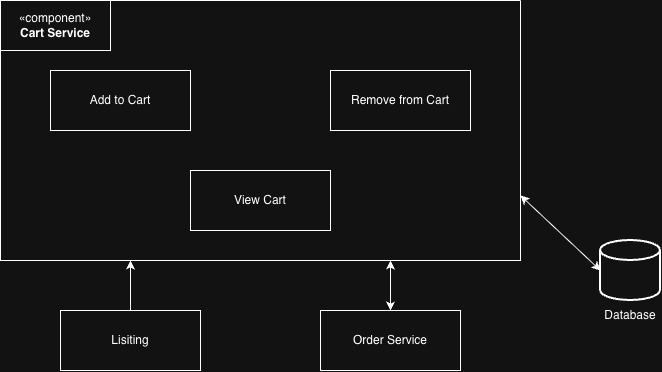

The diagram above was exported from draw.io. Its source (the exported page's mxGraphModel, read from the mxfile embedded in the PNG):
<mxGraphModel dx="1204" dy="818" grid="1" gridSize="10" guides="1" tooltips="1" connect="1" arrows="1" fold="1" page="1" pageScale="1" pageWidth="850" pageHeight="1100" math="0" shadow="0">
  <root>
    <mxCell id="0" />
    <mxCell id="1" parent="0" />
    <mxCell id="dRWDCMg-3twuUMSooOu2-8" parent="1" style="swimlane;startSize=0;" value="" vertex="1">
      <mxGeometry height="260" width="520" x="60" y="130" as="geometry">
        <mxRectangle height="40" width="50" x="60" y="170" as="alternateBounds" />
      </mxGeometry>
    </mxCell>
    <mxCell id="dRWDCMg-3twuUMSooOu2-9" parent="dRWDCMg-3twuUMSooOu2-8" style="html=1;dropTarget=0;whiteSpace=wrap;" value="Add to Cart" vertex="1">
      <mxGeometry height="60" width="140" x="50" y="70" as="geometry" />
    </mxCell>
    <mxCell id="dRWDCMg-3twuUMSooOu2-16" parent="dRWDCMg-3twuUMSooOu2-8" style="html=1;dropTarget=0;whiteSpace=wrap;" value="Remove from Cart" vertex="1">
      <mxGeometry height="60" width="140" x="330" y="70" as="geometry" />
    </mxCell>
    <mxCell id="dRWDCMg-3twuUMSooOu2-18" parent="dRWDCMg-3twuUMSooOu2-8" style="html=1;dropTarget=0;whiteSpace=wrap;" value="View Cart" vertex="1">
      <mxGeometry height="60" width="140" x="190" y="170" as="geometry" />
    </mxCell>
    <mxCell id="dRWDCMg-3twuUMSooOu2-25" parent="dRWDCMg-3twuUMSooOu2-8" style="html=1;whiteSpace=wrap;" value="«component»&lt;br&gt;&lt;b&gt;Cart Service&lt;/b&gt;" vertex="1">
      <mxGeometry height="50" width="110" as="geometry" />
    </mxCell>
    <mxCell id="dRWDCMg-3twuUMSooOu2-11" parent="1" style="strokeWidth=2;html=1;shape=mxgraph.flowchart.database;whiteSpace=wrap;" value="" vertex="1">
      <mxGeometry height="60" width="60" x="660" y="370" as="geometry" />
    </mxCell>
    <mxCell id="dRWDCMg-3twuUMSooOu2-12" parent="1" style="text;html=1;whiteSpace=wrap;strokeColor=none;fillColor=none;align=center;verticalAlign=middle;rounded=0;" value="Database" vertex="1">
      <mxGeometry height="30" width="60" x="660" y="430" as="geometry" />
    </mxCell>
    <mxCell id="dRWDCMg-3twuUMSooOu2-15" parent="1" style="ellipse;whiteSpace=wrap;html=1;align=center;aspect=fixed;fillColor=none;strokeColor=none;resizable=0;perimeter=centerPerimeter;rotatable=0;allowArrows=0;points=[];outlineConnect=1;" value="" vertex="1">
      <mxGeometry height="10" width="10" x="475" y="290" as="geometry" />
    </mxCell>
    <mxCell id="3CZk_QSd0Hm59yrknwHM-9" parent="1" style="html=1;dropTarget=0;whiteSpace=wrap;" value="Lisiting" vertex="1">
      <mxGeometry height="60" width="140" x="120" y="440" as="geometry" />
    </mxCell>
    <mxCell id="dRWDCMg-3twuUMSooOu2-20" parent="1" style="html=1;dropTarget=0;whiteSpace=wrap;" value="Order Service" vertex="1">
      <mxGeometry height="60" width="140" x="380" y="440" as="geometry" />
    </mxCell>
    <mxCell id="dRWDCMg-3twuUMSooOu2-21" edge="1" parent="1" source="3CZk_QSd0Hm59yrknwHM-9" style="endArrow=classic;html=1;rounded=0;exitX=0.5;exitY=0;exitDx=0;exitDy=0;entryX=0.25;entryY=1;entryDx=0;entryDy=0;" target="dRWDCMg-3twuUMSooOu2-8" value="">
      <mxGeometry height="50" relative="1" width="50" as="geometry">
        <mxPoint x="310" y="370" as="sourcePoint" />
        <mxPoint x="360" y="320" as="targetPoint" />
      </mxGeometry>
    </mxCell>
    <mxCell id="dRWDCMg-3twuUMSooOu2-22" edge="1" parent="1" source="dRWDCMg-3twuUMSooOu2-20" style="endArrow=classic;startArrow=classic;html=1;rounded=0;exitX=0.5;exitY=0;exitDx=0;exitDy=0;entryX=0.75;entryY=1;entryDx=0;entryDy=0;" target="dRWDCMg-3twuUMSooOu2-8" value="">
      <mxGeometry height="50" relative="1" width="50" as="geometry">
        <mxPoint x="310" y="370" as="sourcePoint" />
        <mxPoint x="360" y="320" as="targetPoint" />
      </mxGeometry>
    </mxCell>
    <mxCell id="dRWDCMg-3twuUMSooOu2-23" edge="1" parent="1" source="dRWDCMg-3twuUMSooOu2-8" style="endArrow=classic;startArrow=classic;html=1;rounded=0;entryX=0;entryY=0.5;entryDx=0;entryDy=0;entryPerimeter=0;exitX=1;exitY=0.75;exitDx=0;exitDy=0;" target="dRWDCMg-3twuUMSooOu2-11" value="">
      <mxGeometry height="50" relative="1" width="50" as="geometry">
        <mxPoint x="310" y="370" as="sourcePoint" />
        <mxPoint x="360" y="320" as="targetPoint" />
      </mxGeometry>
    </mxCell>
  </root>
</mxGraphModel>